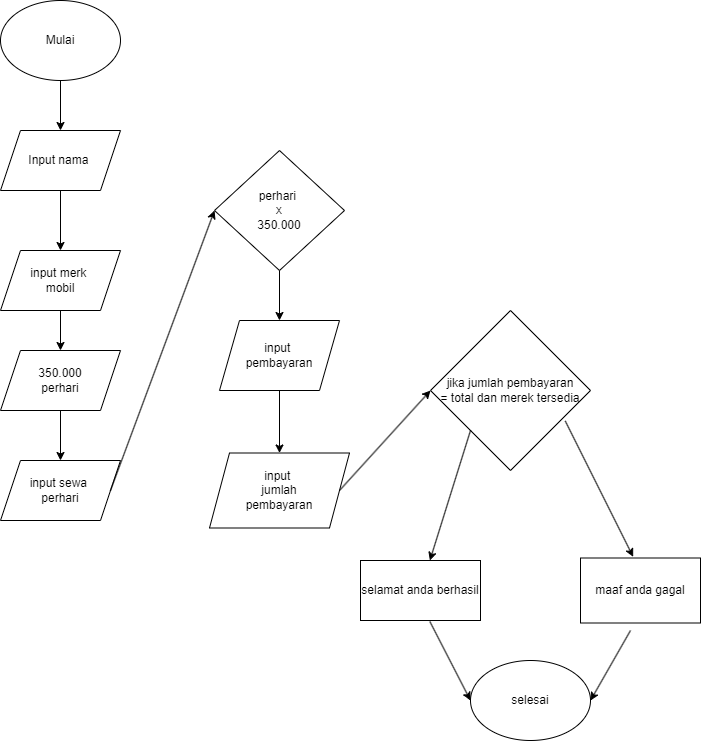

The diagram above was exported from draw.io. Its source (the exported page's mxGraphModel, read from the mxfile embedded in the PNG):
<mxGraphModel dx="1034" dy="1615" grid="1" gridSize="10" guides="1" tooltips="1" connect="1" arrows="1" fold="1" page="1" pageScale="1" pageWidth="827" pageHeight="1169" math="0" shadow="0">
  <root>
    <mxCell id="0" />
    <mxCell id="1" parent="0" />
    <mxCell id="FRCpNKyipMnIn-OemQNG-18" value="" style="edgeStyle=orthogonalEdgeStyle;rounded=0;orthogonalLoop=1;jettySize=auto;html=1;" edge="1" parent="1" source="FRCpNKyipMnIn-OemQNG-1" target="FRCpNKyipMnIn-OemQNG-7">
      <mxGeometry relative="1" as="geometry" />
    </mxCell>
    <mxCell id="FRCpNKyipMnIn-OemQNG-1" value="Mulai" style="ellipse;whiteSpace=wrap;html=1;" vertex="1" parent="1">
      <mxGeometry x="20" y="-30" width="120" height="80" as="geometry" />
    </mxCell>
    <mxCell id="FRCpNKyipMnIn-OemQNG-19" value="" style="edgeStyle=orthogonalEdgeStyle;rounded=0;orthogonalLoop=1;jettySize=auto;html=1;" edge="1" parent="1" source="FRCpNKyipMnIn-OemQNG-7" target="FRCpNKyipMnIn-OemQNG-8">
      <mxGeometry relative="1" as="geometry" />
    </mxCell>
    <mxCell id="FRCpNKyipMnIn-OemQNG-7" value="Input nama&amp;nbsp;" style="shape=parallelogram;perimeter=parallelogramPerimeter;whiteSpace=wrap;html=1;fixedSize=1;" vertex="1" parent="1">
      <mxGeometry x="20" y="100" width="120" height="60" as="geometry" />
    </mxCell>
    <mxCell id="FRCpNKyipMnIn-OemQNG-20" value="" style="edgeStyle=orthogonalEdgeStyle;rounded=0;orthogonalLoop=1;jettySize=auto;html=1;" edge="1" parent="1" source="FRCpNKyipMnIn-OemQNG-8" target="FRCpNKyipMnIn-OemQNG-11">
      <mxGeometry relative="1" as="geometry" />
    </mxCell>
    <mxCell id="FRCpNKyipMnIn-OemQNG-8" value="input merk&amp;nbsp;&lt;div&gt;mobil&lt;/div&gt;" style="shape=parallelogram;perimeter=parallelogramPerimeter;whiteSpace=wrap;html=1;fixedSize=1;" vertex="1" parent="1">
      <mxGeometry x="20" y="220" width="120" height="60" as="geometry" />
    </mxCell>
    <mxCell id="FRCpNKyipMnIn-OemQNG-9" value="input sewa&amp;nbsp;&lt;div&gt;perhari&lt;/div&gt;" style="shape=parallelogram;perimeter=parallelogramPerimeter;whiteSpace=wrap;html=1;fixedSize=1;" vertex="1" parent="1">
      <mxGeometry x="20" y="430" width="120" height="60" as="geometry" />
    </mxCell>
    <mxCell id="FRCpNKyipMnIn-OemQNG-23" value="" style="edgeStyle=orthogonalEdgeStyle;rounded=0;orthogonalLoop=1;jettySize=auto;html=1;" edge="1" parent="1" source="FRCpNKyipMnIn-OemQNG-10" target="FRCpNKyipMnIn-OemQNG-13">
      <mxGeometry relative="1" as="geometry" />
    </mxCell>
    <mxCell id="FRCpNKyipMnIn-OemQNG-10" value="perhari&amp;nbsp;&lt;div&gt;x&lt;/div&gt;&lt;div&gt;350.000&lt;/div&gt;" style="rhombus;whiteSpace=wrap;html=1;" vertex="1" parent="1">
      <mxGeometry x="234" y="120" width="130" height="120" as="geometry" />
    </mxCell>
    <mxCell id="FRCpNKyipMnIn-OemQNG-21" value="" style="edgeStyle=orthogonalEdgeStyle;rounded=0;orthogonalLoop=1;jettySize=auto;html=1;" edge="1" parent="1" source="FRCpNKyipMnIn-OemQNG-11" target="FRCpNKyipMnIn-OemQNG-9">
      <mxGeometry relative="1" as="geometry" />
    </mxCell>
    <mxCell id="FRCpNKyipMnIn-OemQNG-11" value="350.000&lt;div&gt;perhari&lt;/div&gt;" style="shape=parallelogram;perimeter=parallelogramPerimeter;whiteSpace=wrap;html=1;fixedSize=1;" vertex="1" parent="1">
      <mxGeometry x="20" y="320" width="120" height="60" as="geometry" />
    </mxCell>
    <mxCell id="FRCpNKyipMnIn-OemQNG-24" value="" style="edgeStyle=orthogonalEdgeStyle;rounded=0;orthogonalLoop=1;jettySize=auto;html=1;" edge="1" parent="1" source="FRCpNKyipMnIn-OemQNG-13" target="FRCpNKyipMnIn-OemQNG-14">
      <mxGeometry relative="1" as="geometry" />
    </mxCell>
    <mxCell id="FRCpNKyipMnIn-OemQNG-13" value="input&amp;nbsp;&lt;div&gt;pembayaran&lt;/div&gt;" style="shape=parallelogram;perimeter=parallelogramPerimeter;whiteSpace=wrap;html=1;fixedSize=1;" vertex="1" parent="1">
      <mxGeometry x="239" y="290" width="120" height="70" as="geometry" />
    </mxCell>
    <mxCell id="FRCpNKyipMnIn-OemQNG-14" value="input&amp;nbsp;&lt;div&gt;jumlah&lt;/div&gt;&lt;div&gt;pembayaran&lt;/div&gt;" style="shape=parallelogram;perimeter=parallelogramPerimeter;whiteSpace=wrap;html=1;fixedSize=1;" vertex="1" parent="1">
      <mxGeometry x="229" y="422.5" width="140" height="75" as="geometry" />
    </mxCell>
    <mxCell id="FRCpNKyipMnIn-OemQNG-15" value="jika jumlah pembayaran&lt;div&gt;= total dan merek tersedia&lt;/div&gt;" style="rhombus;whiteSpace=wrap;html=1;" vertex="1" parent="1">
      <mxGeometry x="450" y="280" width="160" height="160" as="geometry" />
    </mxCell>
    <mxCell id="FRCpNKyipMnIn-OemQNG-16" value="selamat anda berhasil" style="rounded=0;whiteSpace=wrap;html=1;" vertex="1" parent="1">
      <mxGeometry x="380" y="530" width="120" height="60" as="geometry" />
    </mxCell>
    <mxCell id="FRCpNKyipMnIn-OemQNG-17" value="maaf anda gagal" style="rounded=0;whiteSpace=wrap;html=1;" vertex="1" parent="1">
      <mxGeometry x="600" y="527.5" width="120" height="65" as="geometry" />
    </mxCell>
    <mxCell id="FRCpNKyipMnIn-OemQNG-22" value="" style="endArrow=classic;html=1;rounded=0;exitX=1;exitY=0.5;exitDx=0;exitDy=0;entryX=0;entryY=0.5;entryDx=0;entryDy=0;" edge="1" parent="1" source="FRCpNKyipMnIn-OemQNG-9" target="FRCpNKyipMnIn-OemQNG-10">
      <mxGeometry width="50" height="50" relative="1" as="geometry">
        <mxPoint x="400" y="440" as="sourcePoint" />
        <mxPoint x="450" y="390" as="targetPoint" />
      </mxGeometry>
    </mxCell>
    <mxCell id="FRCpNKyipMnIn-OemQNG-25" value="" style="endArrow=classic;html=1;rounded=0;exitX=1;exitY=0.5;exitDx=0;exitDy=0;entryX=0;entryY=0.5;entryDx=0;entryDy=0;" edge="1" parent="1" source="FRCpNKyipMnIn-OemQNG-14" target="FRCpNKyipMnIn-OemQNG-15">
      <mxGeometry width="50" height="50" relative="1" as="geometry">
        <mxPoint x="410" y="420" as="sourcePoint" />
        <mxPoint x="460" y="370" as="targetPoint" />
      </mxGeometry>
    </mxCell>
    <mxCell id="FRCpNKyipMnIn-OemQNG-26" value="" style="endArrow=classic;html=1;rounded=0;exitX=0;exitY=1;exitDx=0;exitDy=0;" edge="1" parent="1" source="FRCpNKyipMnIn-OemQNG-15" target="FRCpNKyipMnIn-OemQNG-16">
      <mxGeometry width="50" height="50" relative="1" as="geometry">
        <mxPoint x="400" y="410" as="sourcePoint" />
        <mxPoint x="450" y="360" as="targetPoint" />
      </mxGeometry>
    </mxCell>
    <mxCell id="FRCpNKyipMnIn-OemQNG-27" value="" style="endArrow=classic;html=1;rounded=0;exitX=0.842;exitY=0.69;exitDx=0;exitDy=0;exitPerimeter=0;entryX=0.439;entryY=-0.018;entryDx=0;entryDy=0;entryPerimeter=0;" edge="1" parent="1" source="FRCpNKyipMnIn-OemQNG-15" target="FRCpNKyipMnIn-OemQNG-17">
      <mxGeometry width="50" height="50" relative="1" as="geometry">
        <mxPoint x="400" y="410" as="sourcePoint" />
        <mxPoint x="450" y="360" as="targetPoint" />
      </mxGeometry>
    </mxCell>
    <mxCell id="FRCpNKyipMnIn-OemQNG-28" value="selesai" style="ellipse;whiteSpace=wrap;html=1;" vertex="1" parent="1">
      <mxGeometry x="490" y="630" width="120" height="80" as="geometry" />
    </mxCell>
    <mxCell id="FRCpNKyipMnIn-OemQNG-29" value="" style="endArrow=classic;html=1;rounded=0;entryX=0;entryY=0.5;entryDx=0;entryDy=0;exitX=0.578;exitY=1.017;exitDx=0;exitDy=0;exitPerimeter=0;" edge="1" parent="1" source="FRCpNKyipMnIn-OemQNG-16" target="FRCpNKyipMnIn-OemQNG-28">
      <mxGeometry width="50" height="50" relative="1" as="geometry">
        <mxPoint x="330" y="690" as="sourcePoint" />
        <mxPoint x="380" y="640" as="targetPoint" />
      </mxGeometry>
    </mxCell>
    <mxCell id="FRCpNKyipMnIn-OemQNG-30" value="" style="endArrow=classic;html=1;rounded=0;entryX=1;entryY=0.5;entryDx=0;entryDy=0;" edge="1" parent="1" target="FRCpNKyipMnIn-OemQNG-28">
      <mxGeometry width="50" height="50" relative="1" as="geometry">
        <mxPoint x="650" y="600" as="sourcePoint" />
        <mxPoint x="750" y="640" as="targetPoint" />
      </mxGeometry>
    </mxCell>
  </root>
</mxGraphModel>